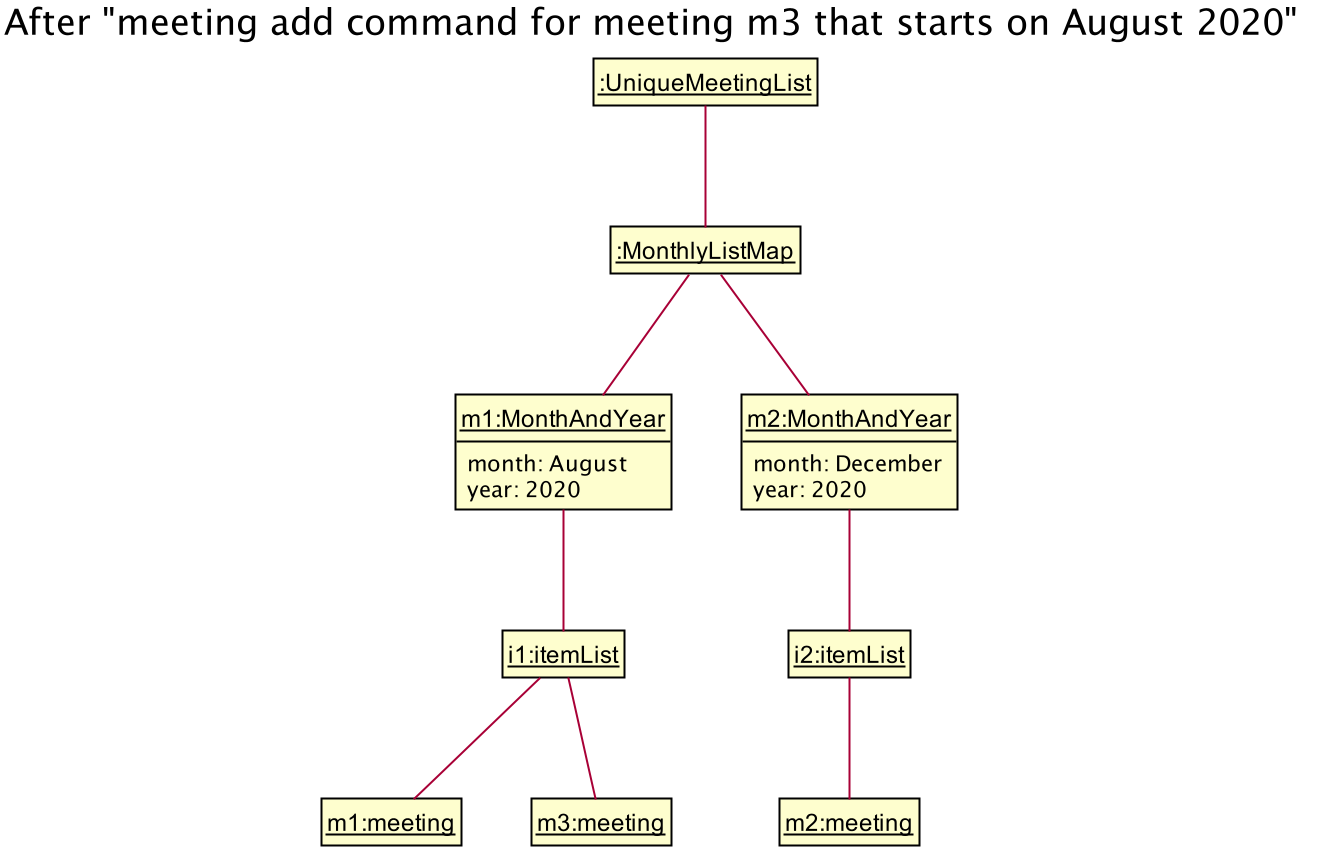

The diagram above was rendered by PlantUML. Its source (embedded in the PNG):
@startuml








skinparam BackgroundColor #FFFFFFF

skinparam Shadowing false

skinparam Class {
    FontColor #FFFFFF
    BorderThickness 1
    BorderColor #FFFFFF
    StereotypeFontColor #FFFFFF
    FontName Arial
}

skinparam Actor {
    BorderColor #000000
    Color #000000
    FontName Arial
}

skinparam Sequence {
    MessageAlign center
    BoxFontSize 15
    BoxPadding 0
    BoxFontColor #FFFFFF
    FontName Arial
}

skinparam Participant {
    FontColor #FFFFFFF
    Padding 20
}


skinparam ClassAttributeFontColor white
skinparam MinClassWidth 50
skinparam ParticipantPadding 10
skinparam Shadowing false
skinparam DefaultTextAlignment center
skinparam packageStyle Rectangle

hide footbox
hide members
hide circle
skinparam ClassFontColor #000000
skinparam ClassBorderColor #000000
skinparam ClassAttributeFontColor #000000

show members
hide empty members

title After "meeting add command for meeting m3 that starts on August 2020"

    class "<u>m1:MonthAndYear" {
        month: August
        year: 2020
    }

    class "<u>m2:MonthAndYear" {
        month: December
        year: 2020
    }

    class "<u>m1:meeting" {

    }

    class "<u>m2:meeting" {

    }

    class "<u>m3:meeting" {

    }

    "__:UniqueMeetingList__" -- "__:MonthlyListMap__"
    "__:MonthlyListMap__" -- "<u>m1:MonthAndYear"
    "__:MonthlyListMap__" -- "<u>m2:MonthAndYear"

    "<u>m1:MonthAndYear" -- "__i1:itemList__"
    "__i1:itemList__" -- "<u>m1:meeting"
    "__i1:itemList__" -- "<u>m3:meeting"

    "<u>m2:MonthAndYear" -- "__i2:itemList__"
    "__i2:itemList__" -- "<u>m2:meeting"
@enduml